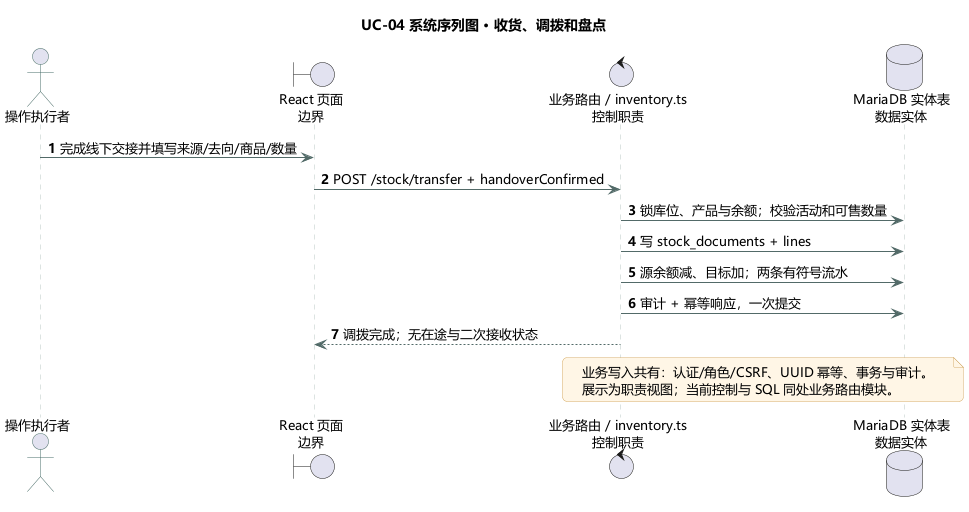

The diagram above was rendered by PlantUML. Its source (embedded in the PNG):
@startuml
!pragma layout smetana
skinparam backgroundColor #FFFFFF
skinparam shadowing false
skinparam defaultFontName Microsoft YaHei
skinparam defaultFontSize 13
skinparam roundcorner 10
skinparam ArrowColor #526A68
skinparam classBorderColor #476C68
skinparam classBackgroundColor #F1F7F5
skinparam classAttributeIconSize 0
skinparam packageBorderColor #AABCB7
skinparam packageBackgroundColor #FAFCFB
skinparam sequenceParticipantBackgroundColor #E9F3EF
skinparam sequenceParticipantBorderColor #476C68
skinparam sequenceLifeLineBorderColor #B8C7C2
skinparam actorBorderColor #476C68
skinparam usecaseBackgroundColor #EFF6F3
skinparam usecaseBorderColor #476C68
skinparam stateBackgroundColor #EFF6F3
skinparam stateBorderColor #476C68
skinparam noteBackgroundColor #FFF6E6
skinparam noteBorderColor #D6AF6E
title UC-04 系统序列图 · 收货、调拨和盘点
actor "操作执行者" as actor
boundary "React 页面\n边界" as ui
control "业务路由 / inventory.ts\n控制职责" as api
database "MariaDB 实体表\n数据实体" as db
autonumber
actor -> ui : 完成线下交接并填写来源/去向/商品/数量
ui -> api : POST /stock/transfer + handoverConfirmed
api -> db : 锁库位、产品与余额；校验活动和可售数量
api -> db : 写 stock_documents + lines
api -> db : 源余额减、目标加；两条有符号流水
api -> db : 审计 + 幂等响应，一次提交
api --> ui : 调拨完成；无在途与二次接收状态
note over api,db
业务写入共有：认证/角色/CSRF、UUID 幂等、事务与审计。
展示为职责视图；当前控制与 SQL 同处业务路由模块。
end note
@enduml